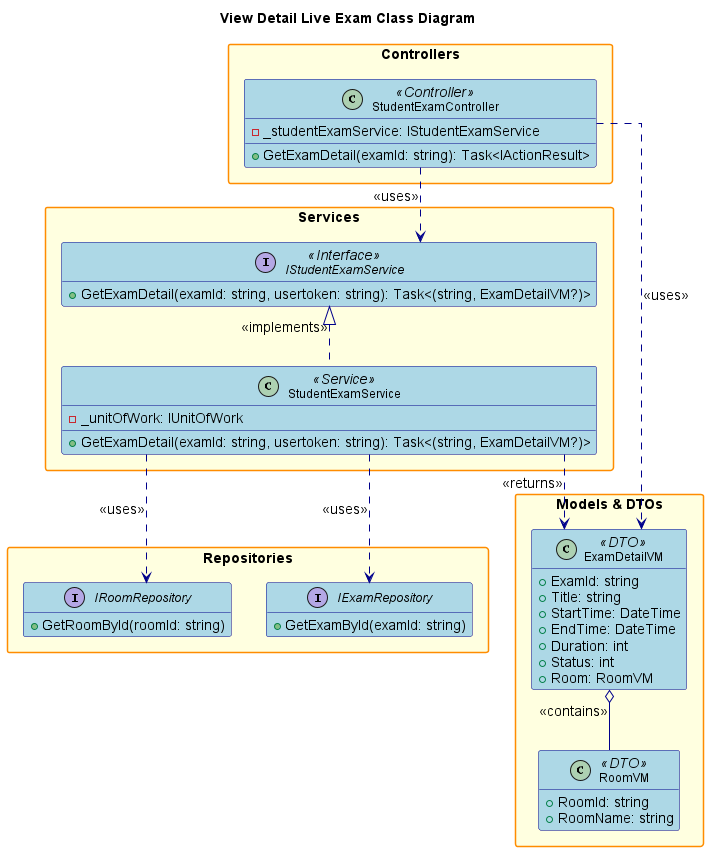

The diagram above was rendered by PlantUML. Its source (embedded in the PNG):
@startuml
' Simplified View Detail Live Exam Class Diagram

hide empty members
skinparam packageStyle rectangle
skinparam linetype ortho
skinparam defaultFontSize 14
skinparam defaultFontName Arial
skinparam classFontSize 12
skinparam classFontName Arial
skinparam noteFontSize 11
skinparam noteFontName Arial

skinparam class {
    BackgroundColor LightBlue
    BorderColor DarkBlue
    ArrowColor DarkBlue
    FontSize 12
}

skinparam package {
    BackgroundColor LightYellow
    BorderColor DarkOrange
    FontSize 14
    FontStyle bold
}
skinparam interface {
    BackgroundColor LightGreen
    BorderColor DarkGreen
    FontSize 12
}

title View Detail Live Exam Class Diagram

package "Controllers" {
    class StudentExamController <<Controller>> {
        - _studentExamService: IStudentExamService
        + GetExamDetail(examId: string): Task<IActionResult>
    }
}

package "Services" {
    interface IStudentExamService <<Interface>> {
        + GetExamDetail(examId: string, usertoken: string): Task<(string, ExamDetailVM?)>
    }
    class StudentExamService <<Service>> {
        - _unitOfWork: IUnitOfWork
        + GetExamDetail(examId: string, usertoken: string): Task<(string, ExamDetailVM?)>
    }
}

package "Repositories" {
    interface IExamRepository {
        + GetExamById(examId: string)
    }
    interface IRoomRepository {
        + GetRoomById(roomId: string)
    }
}

package "Models & DTOs" {
    class ExamDetailVM <<DTO>> {
        + ExamId: string
        + Title: string
        + StartTime: DateTime
        + EndTime: DateTime
        + Duration: int
        + Status: int
        + Room: RoomVM
    }
    class RoomVM <<DTO>> {
        + RoomId: string
        + RoomName: string
    }
}

' Relationships
StudentExamController ..> IStudentExamService : <<uses>>
StudentExamController ..> ExamDetailVM : <<uses>>
IStudentExamService <|.. StudentExamService : <<implements>>
StudentExamService ..> IExamRepository : <<uses>>
StudentExamService ..> IRoomRepository : <<uses>>
StudentExamService ..> ExamDetailVM : <<returns>>
ExamDetailVM o-- RoomVM : <<contains>>

@enduml